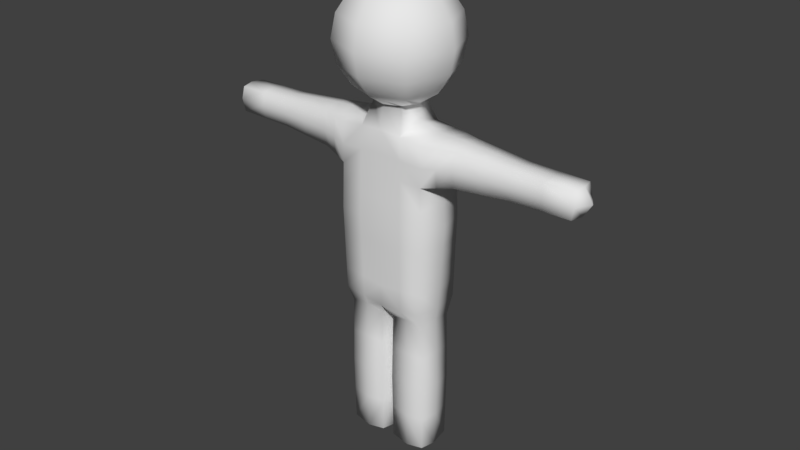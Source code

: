 # Source: man_final_unrigged.blend  (saved by Blender 2.78.0; exported with 4.5.12 LTS)
import bpy
from mathutils import Matrix  # noqa: F401  (used for matrix-valued properties, if any)

bpy.ops.wm.read_factory_settings(use_empty=True)
scene = bpy.context.scene
scene.name = 'Scene'

# ---- collections
col_collection_1 = bpy.data.collections.new('Collection 1'); scene.collection.children.link(col_collection_1)

# ---- world
world_world = bpy.data.worlds.new('World'); scene.world = world_world
world_world.color = (0.05088, 0.05088, 0.05088)
world_world.use_sun_shadow = False
world_world.sun_shadow_jitter_overblur = 0.0
world_world.cycles.sampling_method = 'MANUAL'

# ---- meshes
me_cube_001 = bpy.data.meshes.new('Cube.001')
me_cube_001.from_pydata([(0.4761, -0.2836, -0.9287), (0.4761, -0.2836, 0.9287), (0.4761, 0.2836, -0.9287), (0.4761, 0.2836, 0.9287), (0.4999, 0.2978, 0.0), (0.4999, -0.2978, 0.0), (0.4999, 0.0, -0.9751), (0.4999, 0.0, 0.9751), (0.5714, 0.0, 0.0), (0.4822, 0.2872, 0.6934), (0.4822, -0.2872, 0.6934), (0.4873, 0.2902, 0.4949), (0.4873, -0.2902, 0.4949), (0.5333, 0.0, 0.5196), (0.8036, -0.1903, 0.5517), (0.8036, -0.1903, 0.9324), (0.8036, 0.1903, 0.5517), (0.8036, 0.1903, 0.9324), (2.052, -0.1395, 0.6026), (2.052, -0.1395, 0.8815), (2.052, 0.1395, 0.6026), (2.052, 0.1395, 0.8815), (0.8036, -1.048e-07, 0.5136), (0.8036, -1.048e-07, 0.9704), (2.083, -1.043e-07, 0.5956), (2.083, -1.043e-07, 0.8885), (0.8036, -0.2284, 0.742), (0.8036, 0.2284, 0.742), (2.083, 0.1464, 0.742), (2.083, -0.1464, 0.742), (2.177, -1.043e-07, 0.742), (1.428, 0.1464, 0.5956), (1.428, 0.1464, 0.8885), (1.428, -0.1464, 0.5956), (1.428, -0.1464, 0.8885), (1.428, -1.043e-07, 0.9094), (1.428, -1.043e-07, 0.5747), (1.428, -0.1674, 0.742), (1.428, 0.1674, 0.742), (0.6518, -5.24e-08, 0.9758), (0.6399, 0.237, 0.9335), (0.6429, 0.2578, 0.7208), (0.6454, 0.2403, 0.5263), (0.6684, -5.24e-08, 0.5305), (0.6454, -0.2403, 0.5263), (0.6429, -0.2578, 0.7208), (0.6399, -0.237, 0.9335), (0.2381, 0.2907, 0.9519), (0.2381, -0.2907, -0.9519), (0.25, 0.3191, 0.0), (0.2381, 0.2907, -0.9519), (0.2381, -0.2907, 0.9519), (0.25, -0.3191, 0.0), (0.25, 0.0, 1.045), (0.2411, -0.2979, 0.7108), (0.2411, 0.2979, 0.7108), (0.2436, 0.3039, 0.5073), (0.2436, -0.3039, 0.5073), (0.07332, -0.1977, -2.641), (0.07332, -0.1977, -1.129), (0.07332, 0.1977, -2.641), (0.07332, 0.1977, -1.129), (0.4688, -0.1977, -2.641), (0.4688, -0.1977, -1.129), (0.4688, 0.1977, -2.641), (0.4688, 0.1977, -1.129), (0.06343, 0.0, -2.679), (0.06343, 0.0, -1.092), (0.4787, 0.0, -2.679), (0.4787, 0.0, -1.092), (0.271, 0.2076, -2.679), (0.271, 0.2076, -1.092), (0.271, -0.2076, -2.679), (0.271, -0.2076, -1.092), (0.271, 0.0, -2.793), (0.06343, -0.2076, -1.885), (0.06343, 0.2076, -1.885), (0.4787, 0.2076, -1.885), (0.4787, -0.2076, -1.885), (0.5083, 0.0, -1.885), (0.03378, 0.0, -1.885), (0.271, -0.2373, -1.885), (0.271, 0.2373, -1.885), (-0.4761, -0.2836, -0.9287), (-0.4761, -0.2836, 0.9287), (-0.4761, 0.2836, -0.9287), (-0.4761, 0.2836, 0.9287), (-0.4999, 0.2978, 0.0), (-0.4999, -0.2978, 0.0), (0.0, 0.2978, -0.9751), (0.0, 0.2978, 0.9751), (0.0, -0.2978, -0.9751), (0.0, -0.2978, 0.9751), (0.0, -0.3403, 0.0), (0.0, 0.3403, 0.0), (-0.4999, 0.0, -0.9751), (-0.4999, 0.0, 0.9751), (-0.5714, 0.0, 0.0), (-0.4822, 0.2872, 0.6934), (-0.4822, -0.2872, 0.6934), (0.0, -0.3086, 0.7281), (0.0, 0.3086, 0.7281), (-0.4873, 0.2902, 0.4949), (-0.4873, -0.2902, 0.4949), (0.0, -0.3177, 0.5196), (0.0, 0.3177, 0.5196), (-0.5333, 0.0, 0.5196), (-0.8036, -0.1903, 0.5517), (-0.8036, -0.1903, 0.9324), (-0.8036, 0.1903, 0.5517), (-0.8036, 0.1903, 0.9324), (-2.052, -0.1395, 0.6026), (-2.052, -0.1395, 0.8815), (-2.052, 0.1395, 0.6026), (-2.052, 0.1395, 0.8815), (-0.8036, -1.048e-07, 0.5136), (-0.8036, -1.048e-07, 0.9704), (-2.083, -1.043e-07, 0.5956), (-2.083, -1.043e-07, 0.8885), (-0.8036, -0.2284, 0.742), (-0.8036, 0.2284, 0.742), (-2.083, 0.1464, 0.742), (-2.083, -0.1464, 0.742), (-2.177, -1.043e-07, 0.742), (-1.428, 0.1464, 0.5956), (-1.428, 0.1464, 0.8885), (-1.428, -0.1464, 0.5956), (-1.428, -0.1464, 0.8885), (-1.428, -1.043e-07, 0.9094), (-1.428, -1.043e-07, 0.5747), (-1.428, -0.1674, 0.742), (-1.428, 0.1674, 0.742), (-0.6518, -5.24e-08, 0.9758), (-0.6399, 0.237, 0.9335), (-0.6429, 0.2578, 0.7208), (-0.6454, 0.2403, 0.5263), (-0.6684, -5.24e-08, 0.5305), (-0.6454, -0.2403, 0.5263), (-0.6429, -0.2578, 0.7208), (-0.6399, -0.237, 0.9335), (-0.2381, 0.2907, 0.9519), (-0.2381, -0.2907, -0.9519), (-0.25, 0.3191, 0.0), (-0.2381, 0.2907, -0.9519), (-0.2381, -0.2907, 0.9519), (-0.25, -0.3191, 0.0), (-0.25, 0.0, 1.045), (-0.2411, -0.2979, 0.7108), (-0.2411, 0.2979, 0.7108), (-0.2436, 0.3039, 0.5073), (-0.2436, -0.3039, 0.5073), (-0.07332, -0.1977, -2.641), (-0.07332, -0.1977, -1.129), (-0.07332, 0.1977, -2.641), (-0.07332, 0.1977, -1.129), (-0.4688, -0.1977, -2.641), (-0.4688, -0.1977, -1.129), (-0.4688, 0.1977, -2.641), (-0.4688, 0.1977, -1.129), (-0.06343, 0.0, -2.679), (-0.06343, 0.0, -1.092), (-0.4787, 0.0, -2.679), (-0.4787, 0.0, -1.092), (-0.271, 0.2076, -2.679), (-0.271, 0.2076, -1.092), (-0.271, -0.2076, -2.679), (-0.271, -0.2076, -1.092), (-0.271, 0.0, -2.793), (-0.06343, -0.2076, -1.885), (-0.06343, 0.2076, -1.885), (-0.4787, 0.2076, -1.885), (-0.4787, -0.2076, -1.885), (-0.5083, 0.0, -1.885), (-0.03378, 0.0, -1.885), (-0.271, -0.2373, -1.885), (-0.271, 0.2373, -1.885), (0.0, 0.0, -1.02), (0.0, 0.2484, 2.413), (-6.93e-08, 2.87e-08, 2.462), (0.1756, 0.1756, 2.413), (0.3245, 0.3245, 2.272), (0.424, 0.424, 2.061), (0.4589, 0.4589, 1.813), (0.424, 0.424, 1.565), (0.3245, 0.3245, 1.354), (0.1756, 0.1756, 1.213), (0.2484, 9.641e-08, 2.413), (0.4589, 1.061e-07, 2.272), (0.5996, 1.061e-07, 2.061), (0.6491, 8.673e-08, 1.813), (0.5996, 1.061e-07, 1.565), (0.4589, 1.061e-07, 1.354), (0.2484, 9.641e-08, 1.213), (0.1756, -0.1756, 2.413), (0.3245, -0.3245, 2.272), (0.424, -0.424, 2.061), (0.4589, -0.4589, 1.813), (0.424, -0.424, 1.565), (0.3245, -0.3245, 1.354), (0.1756, -0.1756, 1.213), (8.074e-09, -0.2484, 2.413), (8.074e-09, -0.4589, 2.272), (2.742e-08, -0.5996, 2.061), (8.074e-09, -0.6491, 1.813), (2.742e-08, -0.5996, 1.565), (8.074e-09, -0.4589, 1.354), (8.074e-09, -0.2484, 1.213), (-0.1756, -0.1756, 2.413), (-0.3245, -0.3245, 2.272), (-0.424, -0.424, 2.061), (-0.4589, -0.4589, 1.813), (-0.424, -0.424, 1.565), (-0.3245, -0.3245, 1.354), (-0.1756, -0.1756, 1.213), (-0.2484, 1.061e-07, 2.413), (-0.4589, 1.061e-07, 2.272), (-0.5996, 6.739e-08, 2.061), (-0.6491, 1.061e-07, 1.813), (-0.5996, 6.739e-08, 1.565), (-0.4589, 1.061e-07, 1.354), (-0.2484, 1.061e-07, 1.213), (-0.1756, 0.1756, 2.413), (-0.3245, 0.3245, 2.272), (-0.424, 0.424, 2.061), (-0.4589, 0.4589, 1.813), (-0.424, 0.424, 1.565), (-0.3245, 0.3245, 1.354), (-0.1756, 0.1756, 1.213), (-1.127e-08, 0.4589, 2.272), (-3.061e-08, 0.5996, 2.061), (8.074e-09, 0.6491, 1.813), (-3.061e-08, 0.5996, 1.565), (-1.127e-08, 0.4589, 1.354), (-1.598e-09, 0.2484, 1.213), (0.4936, 0.294, 0.2474), (0.4936, -0.294, 0.2474), (0.0, -0.329, 0.2598), (0.0, 0.329, 0.2598), (0.5523, 0.0, 0.2598), (0.2468, -0.3115, 0.2536), (0.2468, 0.3115, 0.2536), (-0.4936, 0.294, 0.2474), (-0.4936, -0.294, 0.2474), (-0.5523, 0.0, 0.2598), (-0.2468, -0.3115, 0.2536), (-0.2468, 0.3115, 0.2536), (0.488, 0.2907, -0.4643), (0.488, -0.2907, -0.4643), (0.0, 0.3191, -0.4875), (0.0, -0.3191, -0.4875), (0.5356, 0.0, -0.4875), (0.244, -0.3049, -0.4759), (0.244, 0.3049, -0.4759), (-0.488, 0.2907, -0.4643), (-0.488, -0.2907, -0.4643), (-0.5356, 0.0, -0.4875), (-0.244, -0.3049, -0.4759), (-0.244, 0.3049, -0.4759), (0.494, 0.2942, -0.2322), (0.494, -0.2942, -0.2322), (0.0, 0.3297, -0.2438), (0.0, -0.3297, -0.2438), (0.5535, 0.0, -0.2438), (0.247, -0.312, -0.238), (0.247, 0.312, -0.238), (-0.494, 0.2942, -0.2322), (-0.494, -0.2942, -0.2322), (-0.5535, 0.0, -0.2438), (-0.247, -0.312, -0.238), (-0.247, 0.312, -0.238), (0.4821, 0.2871, -0.6965), (0.4821, -0.2871, -0.6965), (0.0, 0.3084, -0.7313), (0.0, -0.3084, -0.7313), (0.5178, 0.0, -0.7313), (0.241, -0.2978, -0.7139), (0.241, 0.2978, -0.7139), (-0.4821, 0.2871, -0.6965), (-0.4821, -0.2871, -0.6965), (-0.5178, 0.0, -0.7313), (-0.241, -0.2978, -0.7139), (-0.241, 0.2978, -0.7139), (1.116, 0.1684, 0.5736), (1.116, -0.1684, 0.9104), (1.116, -1.046e-07, 0.5441), (1.116, -0.1979, 0.742), (1.116, 0.1684, 0.9104), (1.116, -0.1684, 0.5736), (1.116, -1.046e-07, 0.9399), (1.116, 0.1979, 0.742), (1.74, 0.143, 0.885), (1.74, -0.143, 0.5991), (1.755, -1.043e-07, 0.8989), (1.755, 0.1569, 0.742), (1.74, 0.143, 0.5991), (1.74, -0.143, 0.885), (1.755, -1.043e-07, 0.5851), (1.755, -0.1569, 0.742), (-1.116, 0.1684, 0.5736), (-1.116, -0.1684, 0.9104), (-1.116, -1.046e-07, 0.5441), (-1.116, -0.1979, 0.742), (-1.116, 0.1684, 0.9104), (-1.116, -0.1684, 0.5736), (-1.116, -1.046e-07, 0.9399), (-1.116, 0.1979, 0.742), (-1.74, 0.143, 0.885), (-1.74, -0.143, 0.5991), (-1.755, -1.043e-07, 0.8989), (-1.755, 0.1569, 0.742), (-1.74, 0.143, 0.5991), (-1.74, -0.143, 0.885), (-1.755, -1.043e-07, 0.5851), (-1.755, -0.1569, 0.742), (-0.06838, -0.2027, -1.507), (-0.06838, 0.2027, -1.507), (-0.4737, 0.2027, -1.507), (-0.4737, -0.2027, -1.507), (-0.4935, 0.0, -1.488), (-0.0486, 0.0, -1.488), (-0.271, -0.2224, -1.488), (-0.271, 0.2224, -1.488), (0.06838, -0.2027, -1.507), (0.06838, 0.2027, -1.507), (0.4737, 0.2027, -1.507), (0.4737, -0.2027, -1.507), (0.4935, 0.0, -1.488), (0.0486, 0.0, -1.488), (0.271, -0.2224, -1.488), (0.271, 0.2224, -1.488), (0.06838, 0.2027, -2.263), (0.4737, 0.2027, -2.263), (0.4737, -0.2027, -2.263), (0.4935, 0.0, -2.282), (0.0486, 0.0, -2.282), (0.271, -0.2224, -2.282), (0.271, 0.2224, -2.282), (0.06838, -0.2027, -2.263), (-0.06838, 0.2027, -2.263), (-0.4737, 0.2027, -2.263), (-0.4737, -0.2027, -2.263), (-0.4935, 0.0, -2.282), (-0.0486, 0.0, -2.282), (-0.271, -0.2224, -2.282), (-0.271, 0.2224, -2.282), (-0.06838, -0.2027, -2.263)], [], [(55, 47, 3, 9), (262, 8, 5, 259), (264, 49, 4, 258), (263, 52, 93, 261), (54, 51, 92, 100), (258, 4, 8, 262), (57, 54, 100, 104), (56, 55, 9, 11), (240, 56, 11, 234), (238, 13, 12, 235), (239, 57, 104, 236), (234, 11, 13, 238), (293, 290, 21, 28), (30, 25, 19, 29), (285, 283, 15, 26), (296, 24, 18, 291), (288, 23, 15, 283), (286, 17, 23, 288), (294, 20, 24, 296), (28, 21, 25, 30), (20, 28, 30, 24), (287, 285, 26, 14), (24, 30, 29, 18), (294, 293, 28, 20), (282, 289, 38, 31), (291, 297, 37, 33), (282, 31, 36, 284), (290, 32, 35, 292), (292, 35, 34, 295), (284, 36, 33, 287), (297, 295, 34, 37), (289, 286, 32, 38), (39, 23, 17, 40), (40, 17, 27, 41), (41, 27, 16, 42), (42, 16, 22, 43), (43, 22, 14, 44), (44, 14, 26, 45), (45, 26, 15, 46), (46, 15, 23, 39), (1, 46, 39, 7), (10, 45, 46, 1), (12, 44, 45, 10), (13, 43, 44, 12), (11, 42, 43, 13), (9, 41, 42, 11), (3, 40, 41, 9), (7, 39, 40, 3), (235, 12, 57, 239), (237, 105, 56, 240), (105, 101, 55, 56), (12, 10, 54, 57), (3, 47, 53, 7), (10, 1, 51, 54), (7, 53, 51, 1), (259, 5, 52, 263), (260, 94, 49, 264), (101, 90, 47, 55), (327, 67, 61, 323), (329, 71, 65, 324), (326, 69, 63, 325), (328, 73, 59, 322), (74, 68, 62, 72), (70, 64, 68, 74), (324, 65, 69, 326), (322, 59, 67, 327), (60, 70, 74, 66), (66, 74, 72, 58), (325, 63, 73, 328), (323, 61, 71, 329), (330, 76, 82, 336), (332, 78, 81, 335), (337, 75, 80, 334), (331, 77, 79, 333), (335, 81, 75, 337), (333, 79, 78, 332), (336, 82, 77, 331), (334, 80, 76, 330), (2, 65, 71, 50), (50, 71, 61, 89), (89, 61, 67, 176), (176, 67, 59, 91), (91, 59, 73, 48), (48, 73, 63, 0), (0, 63, 69, 6), (6, 69, 65, 2), (148, 98, 86, 140), (267, 266, 88, 97), (269, 265, 87, 142), (268, 261, 93, 145), (147, 100, 92, 144), (265, 267, 97, 87), (150, 104, 100, 147), (149, 102, 98, 148), (245, 241, 102, 149), (243, 242, 103, 106), (244, 236, 104, 150), (241, 243, 106, 102), (309, 121, 114, 306), (123, 122, 112, 118), (301, 119, 108, 299), (312, 307, 111, 117), (304, 299, 108, 116), (302, 304, 116, 110), (310, 312, 117, 113), (121, 123, 118, 114), (113, 117, 123, 121), (303, 107, 119, 301), (117, 111, 122, 123), (310, 113, 121, 309), (298, 124, 131, 305), (307, 126, 130, 313), (298, 300, 129, 124), (306, 308, 128, 125), (308, 311, 127, 128), (300, 303, 126, 129), (313, 130, 127, 311), (305, 131, 125, 302), (132, 133, 110, 116), (133, 134, 120, 110), (134, 135, 109, 120), (135, 136, 115, 109), (136, 137, 107, 115), (137, 138, 119, 107), (138, 139, 108, 119), (139, 132, 116, 108), (84, 96, 132, 139), (99, 84, 139, 138), (103, 99, 138, 137), (106, 103, 137, 136), (102, 106, 136, 135), (98, 102, 135, 134), (86, 98, 134, 133), (96, 86, 133, 132), (242, 244, 150, 103), (237, 245, 149, 105), (105, 149, 148, 101), (103, 150, 147, 99), (86, 96, 146, 140), (99, 147, 144, 84), (96, 84, 144, 146), (266, 268, 145, 88), (260, 269, 142, 94), (101, 148, 140, 90), (319, 315, 154, 160), (321, 316, 158, 164), (318, 317, 156, 162), (320, 314, 152, 166), (167, 165, 155, 161), (163, 167, 161, 157), (316, 318, 162, 158), (314, 319, 160, 152), (153, 159, 167, 163), (159, 151, 165, 167), (317, 320, 166, 156), (315, 321, 164, 154), (338, 344, 175, 169), (340, 343, 174, 171), (345, 342, 173, 168), (339, 341, 172, 170), (343, 345, 168, 174), (341, 340, 171, 172), (344, 339, 170, 175), (342, 338, 169, 173), (85, 143, 164, 158), (143, 89, 154, 164), (89, 176, 160, 154), (176, 91, 152, 160), (91, 141, 166, 152), (141, 83, 156, 166), (83, 95, 162, 156), (95, 85, 158, 162), (228, 177, 179, 180), (233, 232, 184, 185), (231, 230, 182, 183), (229, 228, 180, 181), (177, 178, 179), (90, 233, 185, 47), (232, 231, 183, 184), (230, 229, 181, 182), (183, 182, 189, 190), (181, 180, 187, 188), (179, 178, 186), (140, 227, 233, 90), (184, 183, 190, 191), (182, 181, 188, 189), (180, 179, 186, 187), (185, 184, 191, 192), (146, 220, 227, 140), (191, 190, 197, 198), (189, 188, 195, 196), (187, 186, 193, 194), (192, 191, 198, 199), (190, 189, 196, 197), (188, 187, 194, 195), (186, 178, 193), (196, 195, 202, 203), (194, 193, 200, 201), (199, 198, 205, 206), (197, 196, 203, 204), (195, 194, 201, 202), (193, 178, 200), (144, 213, 220, 146), (198, 197, 204, 205), (206, 205, 212, 213), (204, 203, 210, 211), (202, 201, 208, 209), (200, 178, 207), (53, 192, 199, 51), (205, 204, 211, 212), (203, 202, 209, 210), (201, 200, 207, 208), (209, 208, 215, 216), (207, 178, 214), (51, 199, 206, 92), (212, 211, 218, 219), (210, 209, 216, 217), (208, 207, 214, 215), (213, 212, 219, 220), (211, 210, 217, 218), (92, 206, 213, 144), (219, 218, 225, 226), (217, 216, 223, 224), (215, 214, 221, 222), (220, 219, 226, 227), (218, 217, 224, 225), (216, 215, 222, 223), (214, 178, 221), (222, 221, 177, 228), (227, 226, 232, 233), (225, 224, 230, 231), (223, 222, 228, 229), (221, 178, 177), (47, 185, 192, 53), (226, 225, 231, 232), (224, 223, 229, 230), (94, 142, 245, 237), (88, 145, 244, 242), (87, 97, 243, 241), (145, 93, 236, 244), (97, 88, 242, 243), (142, 87, 241, 245), (94, 237, 240, 49), (5, 235, 239, 52), (4, 234, 238, 8), (52, 239, 236, 93), (8, 238, 235, 5), (49, 240, 234, 4), (272, 281, 257, 248), (278, 280, 256, 254), (277, 279, 255, 253), (280, 273, 249, 256), (281, 277, 253, 257), (279, 278, 254, 255), (272, 248, 252, 276), (271, 247, 251, 275), (270, 246, 250, 274), (275, 251, 249, 273), (276, 252, 246, 270), (274, 250, 247, 271), (248, 257, 269, 260), (254, 256, 268, 266), (253, 255, 267, 265), (256, 249, 261, 268), (257, 253, 265, 269), (255, 254, 266, 267), (248, 260, 264, 252), (247, 259, 263, 251), (246, 258, 262, 250), (251, 263, 261, 249), (252, 264, 258, 246), (250, 262, 259, 247), (6, 274, 271, 0), (50, 276, 270, 2), (48, 275, 273, 91), (2, 270, 274, 6), (0, 271, 275, 48), (89, 272, 276, 50), (95, 83, 278, 279), (143, 85, 277, 281), (141, 91, 273, 280), (85, 95, 279, 277), (83, 141, 280, 278), (89, 143, 281, 272), (27, 17, 286, 289), (22, 284, 287, 14), (16, 282, 284, 22), (16, 27, 289, 282), (33, 37, 285, 287), (32, 286, 288, 35), (35, 288, 283, 34), (37, 34, 283, 285), (29, 19, 295, 297), (25, 292, 295, 19), (21, 290, 292, 25), (18, 29, 297, 291), (31, 38, 293, 294), (31, 294, 296, 36), (36, 296, 291, 33), (38, 32, 290, 293), (120, 305, 302, 110), (115, 107, 303, 300), (109, 115, 300, 298), (109, 298, 305, 120), (126, 303, 301, 130), (125, 128, 304, 302), (128, 127, 299, 304), (130, 301, 299, 127), (122, 313, 311, 112), (118, 112, 311, 308), (114, 118, 308, 306), (111, 307, 313, 122), (124, 310, 309, 131), (124, 129, 312, 310), (129, 126, 307, 312), (131, 309, 306, 125), (169, 175, 321, 315), (171, 174, 320, 317), (168, 173, 319, 314), (170, 172, 318, 316), (174, 168, 314, 320), (172, 171, 317, 318), (175, 170, 316, 321), (173, 169, 315, 319), (76, 323, 329, 82), (78, 325, 328, 81), (75, 322, 327, 80), (77, 324, 326, 79), (81, 328, 322, 75), (79, 326, 325, 78), (82, 329, 324, 77), (80, 327, 323, 76), (66, 334, 330, 60), (70, 336, 331, 64), (68, 333, 332, 62), (72, 335, 337, 58), (64, 331, 333, 68), (58, 337, 334, 66), (62, 332, 335, 72), (60, 330, 336, 70), (159, 153, 338, 342), (163, 157, 339, 344), (161, 155, 340, 341), (165, 151, 345, 343), (157, 161, 341, 339), (151, 159, 342, 345), (155, 165, 343, 340), (153, 163, 344, 338)])
me_cube_001.polygons.foreach_set('use_smooth', [True] * 348)
me_cube_001.use_remesh_preserve_volume = False
me_cube_001.use_remesh_preserve_attributes = False
me_cube_001.use_mirror_vertex_groups = False
me_cube_001.update()

# ---- objects
ob_cube = bpy.data.objects.new('Cube', me_cube_001)

# ---- transforms, parenting, visibility, modifiers, constraints
ob_cube.location = (0.0, 0.0, 0.0)
ob_cube.scale = (1.541, 1.541, 1.541)
ob_cube.lineart.crease_threshold = 0.0
_vg = ob_cube.vertex_groups.new(name='Chest')
for _i, _w in zip([1, 3, 4, 5, 8, 9, 10, 11, 12, 13, 41, 42, 44, 45, 47, 49, 51, 52, 54, 55, 56, 57, 84, 86, 87, 88, 90, 92, 93, 94, 97, 98, 99, 100, 101, 102, 103, 104, 105, 106, 134, 135, 137, 138, 140, 142, 144, 145, 147, 148, 149, 150, 206, 233, 234, 235, 236, 237, 238, 239, 240, 241, 242, 243, 244, 245, 246, 247, 248, 249, 250, 251, 252, 253, 254, 255, 256, 257, 258, 259, 260, 261, 262, 263, 264, 265, 266, 267, 268, 269, 270, 271, 272, 273, 274, 275, 276, 277, 278, 279, 280, 281], [0.01828, 0.0165, 0.4534, 0.4524, 0.4452, 0.08418, 0.08812, 0.1823, 0.1969, 0.08076, 0.0005405, 0.04126, 0.04506, 0.000421, 0.08375, 0.4819, 0.08658, 0.4827, 0.2561, 0.2506, 0.587, 0.5859, 0.01756, 0.01719, 0.4534, 0.4524, 0.2853, 0.2887, 0.4949, 0.494, 0.4452, 0.08428, 0.08802, 0.6156, 0.6218, 0.1824, 0.1969, 0.7637, 0.7595, 0.08076, 0.0006212, 0.04129, 0.04503, 0.0003449, 0.0855, 0.4819, 0.08494, 0.4827, 0.2558, 0.2509, 0.5871, 0.5859, 0.0285, 0.02758, 0.3178, 0.3246, 0.6293, 0.6268, 0.263, 0.5343, 0.5345, 0.3179, 0.3246, 0.263, 0.5343, 0.5345, 0.2267, 0.2262, 0.247, 0.2474, 0.2226, 0.2414, 0.241, 0.2267, 0.2262, 0.2226, 0.2414, 0.241, 0.34, 0.3393, 0.3705, 0.3711, 0.3339, 0.362, 0.3614, 0.34, 0.3393, 0.3339, 0.362, 0.3614, 0.1133, 0.1131, 0.1235, 0.1237, 0.1113, 0.1207, 0.1205, 0.1133, 0.1131, 0.1113, 0.1207, 0.1205]): _vg.add([_i], _w, 'REPLACE')
_vg = ob_cube.vertex_groups.new(name='Neck')
_vg = ob_cube.vertex_groups.new(name='Head')
for _i, _w in zip([47, 51, 53, 90, 92, 140, 144, 146, 177, 178, 179, 180, 181, 182, 183, 184, 185, 186, 187, 188, 189, 190, 191, 192, 193, 194, 195, 196, 197, 198, 199, 200, 201, 202, 203, 204, 205, 206, 207, 208, 209, 210, 211, 212, 213, 214, 215, 216, 217, 218, 219, 220, 221, 222, 223, 224, 225, 226, 227, 228, 229, 230, 231, 232, 233], [0.08715, 0.09149, 0.1359, 0.09445, 0.09143, 0.09182, 0.08713, 0.1366, 0.9991, 0.9997, 0.999, 0.9972, 0.994, 0.9876, 0.974, 0.9411, 0.8361, 0.999, 0.9971, 0.9936, 0.9867, 0.9714, 0.9327, 0.7972, 0.999, 0.9972, 0.9939, 0.9874, 0.9734, 0.9392, 0.8281, 0.9991, 0.9972, 0.9941, 0.9878, 0.9745, 0.9421, 0.8369, 0.999, 0.9972, 0.994, 0.9876, 0.974, 0.941, 0.836, 0.999, 0.9971, 0.9936, 0.9867, 0.9714, 0.9328, 0.7973, 0.999, 0.9972, 0.9939, 0.9874, 0.9734, 0.9392, 0.8282, 0.9972, 0.9941, 0.9879, 0.9746, 0.9422, 0.8373]): _vg.add([_i], _w, 'REPLACE')
_vg = ob_cube.vertex_groups.new(name='Shoulder.L')
for _i, _w in zip([1, 3, 4, 5, 7, 8, 9, 10, 11, 12, 13, 14, 15, 16, 17, 22, 23, 26, 27, 39, 40, 41, 42, 43, 44, 45, 46, 47, 51, 53, 54, 55, 56, 57, 90, 92, 100, 101, 104, 105, 140, 144, 147, 148, 149, 150, 184, 185, 191, 192, 198, 199, 206, 233, 234, 235, 236, 237, 238, 239, 240, 244, 245, 246, 247, 250, 258, 259, 262, 270, 271, 274, 282, 283, 284, 285, 286, 287, 288, 289], [0.8373, 0.8456, 0.0513, 0.05101, 0.9161, 0.05728, 0.7756, 0.7694, 0.6189, 0.5911, 0.6906, 0.1102, 0.1637, 0.1091, 0.1633, 0.08731, 0.1568, 0.1254, 0.123, 0.7306, 0.711, 0.6722, 0.4856, 0.4667, 0.4863, 0.6655, 0.7052, 0.7558, 0.7447, 0.8382, 0.6297, 0.6377, 0.2761, 0.274, 0.3061, 0.3082, 0.1672, 0.1642, 0.08081, 0.08346, 0.05361, 0.05387, 0.03291, 0.03492, 0.006181, 0.003736, 0.03313, 0.1208, 0.05833, 0.1878, 0.04051, 0.136, 0.0611, 0.0613, 0.3351, 0.321, 0.04041, 0.04173, 0.374, 0.137, 0.138, 0.001868, 0.00309, 0.02565, 0.02551, 0.02864, 0.03848, 0.03826, 0.04296, 0.01283, 0.01275, 0.01432, 0.05455, 0.08186, 0.04365, 0.06268, 0.08167, 0.05509, 0.07841, 0.06148]): _vg.add([_i], _w, 'REPLACE')
_vg = ob_cube.vertex_groups.new(name='UpperArm.L')
for _i, _w in zip([1, 3, 7, 9, 10, 11, 12, 13, 14, 15, 16, 17, 18, 19, 20, 21, 22, 23, 26, 27, 31, 32, 33, 34, 35, 36, 37, 38, 39, 40, 41, 42, 43, 44, 45, 46, 54, 55, 56, 57, 234, 235, 238, 239, 240, 282, 283, 284, 285, 286, 287, 288, 289, 290, 291, 292, 293, 294, 295, 296, 297], [0.08778, 0.08445, 0.0579, 0.1065, 0.1071, 0.121, 0.1309, 0.176, 0.878, 0.8293, 0.8791, 0.8301, 0.03496, 0.05204, 0.054, 0.03132, 0.9066, 0.8389, 0.8669, 0.8693, 0.9775, 0.9745, 0.9782, 0.9736, 0.9774, 0.9826, 0.9799, 0.9799, 0.259, 0.2643, 0.2907, 0.4487, 0.5104, 0.4452, 0.2974, 0.2682, 0.007809, 0.006207, 0.01886, 0.02487, 0.06051, 0.06543, 0.08799, 0.01244, 0.009429, 0.9283, 0.9014, 0.9446, 0.9234, 0.9023, 0.9281, 0.9081, 0.9246, 0.5029, 0.5066, 0.4887, 0.49, 0.5157, 0.5128, 0.4913, 0.49]): _vg.add([_i], _w, 'REPLACE')
_vg = ob_cube.vertex_groups.new(name='LowerArm.L')
for _i, _w in zip([18, 19, 20, 21, 24, 25, 28, 29, 30, 290, 291, 292, 293, 294, 295, 296, 297], [0.9574, 0.9477, 0.9458, 0.9592, 0.98, 0.9819, 0.9809, 0.981, 0.9936, 0.4796, 0.4787, 0.4909, 0.4904, 0.4729, 0.4739, 0.49, 0.4905]): _vg.add([_i], _w, 'REPLACE')
_vg = ob_cube.vertex_groups.new(name='Shoulder.R')
for _i, _w in zip([47, 51, 54, 55, 56, 57, 84, 86, 87, 88, 90, 92, 96, 97, 98, 99, 100, 101, 102, 103, 104, 105, 106, 107, 108, 109, 110, 115, 116, 119, 120, 132, 133, 134, 135, 136, 137, 138, 139, 140, 144, 146, 147, 148, 149, 150, 206, 212, 213, 219, 220, 226, 227, 233, 236, 237, 239, 240, 241, 242, 243, 244, 245, 253, 254, 255, 265, 266, 267, 277, 278, 279, 298, 299, 300, 301, 302, 303, 304, 305], [0.05212, 0.05526, 0.03354, 0.03434, 0.00602, 0.003905, 0.8389, 0.8441, 0.05129, 0.05102, 0.3084, 0.306, 0.916, 0.05728, 0.7751, 0.7699, 0.1671, 0.1641, 0.6188, 0.5912, 0.08088, 0.08336, 0.6906, 0.1102, 0.1638, 0.1091, 0.1633, 0.08731, 0.1568, 0.1254, 0.1229, 0.7305, 0.7106, 0.672, 0.4856, 0.4667, 0.4864, 0.6657, 0.7057, 0.7481, 0.7519, 0.8373, 0.6312, 0.6362, 0.2757, 0.2743, 0.06123, 0.03293, 0.1204, 0.0583, 0.1877, 0.04059, 0.1361, 0.06111, 0.04044, 0.04168, 0.001952, 0.00301, 0.335, 0.3211, 0.374, 0.1372, 0.1379, 0.02565, 0.02551, 0.02864, 0.03847, 0.03827, 0.04296, 0.01282, 0.01276, 0.01432, 0.05454, 0.0819, 0.04365, 0.0627, 0.08164, 0.05509, 0.0784, 0.06146]): _vg.add([_i], _w, 'REPLACE')
_vg = ob_cube.vertex_groups.new(name='UpperArm.R')
for _i, _w in zip([84, 86, 96, 98, 99, 102, 103, 106, 107, 108, 109, 110, 111, 112, 113, 114, 115, 116, 119, 120, 124, 125, 126, 127, 128, 129, 130, 131, 132, 133, 134, 135, 136, 137, 138, 139, 147, 148, 149, 150, 241, 242, 243, 244, 245, 298, 299, 300, 301, 302, 303, 304, 305, 306, 307, 308, 309, 310, 311, 312, 313], [0.08782, 0.08442, 0.05791, 0.1065, 0.1071, 0.121, 0.1309, 0.176, 0.878, 0.8293, 0.8791, 0.8301, 0.03653, 0.05198, 0.05392, 0.03298, 0.9066, 0.8389, 0.8669, 0.8693, 0.9775, 0.9745, 0.9782, 0.9736, 0.9774, 0.9827, 0.9799, 0.9799, 0.259, 0.2643, 0.2906, 0.4487, 0.5104, 0.4452, 0.2974, 0.2682, 0.007886, 0.006151, 0.01885, 0.02489, 0.06051, 0.06543, 0.08799, 0.01244, 0.009423, 0.9283, 0.9014, 0.9446, 0.9234, 0.9023, 0.9281, 0.9081, 0.9246, 0.5037, 0.5074, 0.4887, 0.49, 0.5157, 0.5128, 0.4913, 0.49]): _vg.add([_i], _w, 'REPLACE')
_vg = ob_cube.vertex_groups.new(name='LowerArm.R')
for _i, _w in zip([111, 112, 113, 114, 117, 118, 121, 122, 123, 306, 307, 308, 309, 310, 311, 312, 313], [0.9566, 0.9478, 0.9459, 0.9584, 0.9787, 0.9804, 0.9795, 0.9796, 0.9911, 0.4792, 0.4783, 0.4902, 0.4897, 0.473, 0.4739, 0.4893, 0.4898]): _vg.add([_i], _w, 'REPLACE')
_vg = ob_cube.vertex_groups.new(name='Torso')
for _i, _w in zip([4, 5, 8, 11, 12, 13, 49, 52, 56, 57, 87, 88, 93, 94, 97, 102, 103, 104, 105, 106, 142, 145, 149, 150, 234, 235, 236, 237, 238, 239, 240, 241, 242, 243, 244, 245, 246, 247, 248, 249, 250, 251, 252, 253, 254, 255, 256, 257, 258, 259, 260, 261, 262, 263, 264, 265, 266, 267, 268, 269, 270, 271, 272, 273, 274, 275, 276, 277, 278, 279, 280, 281], [0.4377, 0.4379, 0.4365, 0.06165, 0.06425, 0.03992, 0.4562, 0.4563, 0.06235, 0.06287, 0.4377, 0.4379, 0.4693, 0.4693, 0.4365, 0.06165, 0.06425, 0.04903, 0.04952, 0.03992, 0.4562, 0.4563, 0.06235, 0.06287, 0.2497, 0.2511, 0.2592, 0.2594, 0.2382, 0.2596, 0.2593, 0.2497, 0.2511, 0.2382, 0.2596, 0.2593, 0.2188, 0.2189, 0.2347, 0.2347, 0.2183, 0.2281, 0.2281, 0.2188, 0.2189, 0.2183, 0.2281, 0.2281, 0.3283, 0.3284, 0.352, 0.352, 0.3274, 0.3422, 0.3422, 0.3283, 0.3284, 0.3274, 0.3422, 0.3422, 0.1094, 0.1095, 0.1173, 0.1173, 0.1091, 0.1141, 0.1141, 0.1094, 0.1095, 0.1091, 0.1141, 0.1141]): _vg.add([_i], _w, 'REPLACE')
_vg = ob_cube.vertex_groups.new(name='Waist.L')
for _i, _w in zip([0, 2, 6, 48, 50, 59, 61, 63, 65, 67, 69, 71, 73, 89, 91, 141, 143, 152, 154, 160, 176, 246, 247, 248, 249, 250, 251, 252, 256, 257, 258, 259, 260, 261, 262, 263, 264, 268, 269, 270, 271, 272, 273, 274, 275, 276, 280, 281, 314, 315, 319, 322, 323, 324, 325, 326, 327, 328, 329], [0.477, 0.4753, 0.4488, 0.6576, 0.6616, 0.1935, 0.2039, 0.0862, 0.08894, 0.6683, 0.1032, 0.1166, 0.124, 0.4134, 0.4079, 0.08538, 0.08602, 0.06667, 0.06003, 0.08449, 0.4229, 0.2376, 0.2385, 0.2067, 0.2039, 0.2244, 0.3288, 0.3308, 0.04269, 0.04301, 0.1188, 0.1192, 0.1034, 0.102, 0.1122, 0.1644, 0.1654, 0.02135, 0.02151, 0.3564, 0.3577, 0.3101, 0.3059, 0.3366, 0.4932, 0.4962, 0.06404, 0.06452, 0.03334, 0.03002, 0.04225, 0.09676, 0.102, 0.04447, 0.0431, 0.05159, 0.3342, 0.06201, 0.0583]): _vg.add([_i], _w, 'REPLACE')
_vg = ob_cube.vertex_groups.new(name='UpperLeg.L')
for _i, _w in zip([0, 2, 6, 48, 50, 58, 59, 60, 61, 63, 65, 67, 69, 71, 73, 75, 76, 77, 78, 79, 80, 81, 82, 89, 91, 176, 246, 247, 248, 249, 250, 251, 252, 258, 259, 260, 261, 262, 263, 264, 270, 271, 272, 273, 274, 275, 276, 322, 323, 324, 325, 326, 327, 328, 329, 330, 331, 332, 333, 334, 335, 336, 337], [0.4615, 0.4636, 0.5314, 0.2051, 0.2012, 0.01434, 0.697, 0.003001, 0.6998, 0.855, 0.8522, 0.2241, 0.8673, 0.8364, 0.8313, 0.4754, 0.4724, 0.04123, 0.04172, 0.001242, 0.7561, 0.1099, 0.1103, 0.07598, 0.0799, 0.07415, 0.2318, 0.2308, 0.03799, 0.03995, 0.2657, 0.1025, 0.1006, 0.1159, 0.1154, 0.019, 0.01998, 0.1328, 0.05127, 0.05029, 0.3477, 0.3461, 0.05699, 0.05993, 0.3985, 0.1538, 0.1509, 0.5862, 0.5861, 0.4467, 0.4483, 0.4342, 0.4901, 0.4706, 0.4734, 0.2377, 0.02062, 0.02086, 0.0006211, 0.3781, 0.05495, 0.05514, 0.2449]): _vg.add([_i], _w, 'REPLACE')
_vg = ob_cube.vertex_groups.new(name='LowerLeg.L')
for _i, _w in zip([58, 59, 60, 62, 63, 64, 65, 66, 68, 70, 72, 74, 75, 76, 77, 78, 79, 80, 81, 82, 322, 323, 324, 325, 326, 327, 328, 329, 330, 331, 332, 333, 334, 335, 336, 337], [0.9675, 0.003761, 0.9731, 0.9958, 0.04573, 0.9961, 0.04467, 0.9805, 0.9985, 0.9928, 0.9949, 0.9973, 0.5208, 0.5208, 0.9514, 0.9514, 0.9722, 0.2329, 0.8861, 0.8861, 0.2623, 0.2604, 0.498, 0.4986, 0.4861, 0.1165, 0.4431, 0.4431, 0.7469, 0.9737, 0.9736, 0.9853, 0.6067, 0.9405, 0.9395, 0.7441]): _vg.add([_i], _w, 'REPLACE')
_vg = ob_cube.vertex_groups.new(name='Waist.R')
for _i, _w in zip([48, 50, 59, 61, 67, 83, 85, 89, 91, 95, 141, 143, 152, 154, 156, 158, 160, 162, 164, 166, 176, 248, 249, 251, 252, 253, 254, 255, 256, 257, 260, 261, 263, 264, 265, 266, 267, 268, 269, 272, 273, 275, 276, 277, 278, 279, 280, 281, 314, 315, 316, 317, 318, 319, 320, 321, 322, 323, 327], [0.08538, 0.08602, 0.06667, 0.06003, 0.08449, 0.477, 0.4753, 0.4134, 0.4079, 0.4488, 0.6576, 0.6616, 0.1935, 0.2039, 0.0862, 0.08894, 0.6683, 0.1032, 0.1166, 0.124, 0.4229, 0.2067, 0.2039, 0.04269, 0.04301, 0.2376, 0.2385, 0.2244, 0.3288, 0.3308, 0.1034, 0.102, 0.02135, 0.02151, 0.1188, 0.1192, 0.1122, 0.1644, 0.1654, 0.3101, 0.3059, 0.06404, 0.06452, 0.3564, 0.3577, 0.3366, 0.4932, 0.4962, 0.09676, 0.102, 0.04447, 0.0431, 0.05159, 0.3342, 0.06201, 0.0583, 0.03334, 0.03002, 0.04225]): _vg.add([_i], _w, 'REPLACE')
_vg = ob_cube.vertex_groups.new(name='UpperLeg.R')
for _i, _w in zip([83, 85, 89, 91, 95, 141, 143, 151, 152, 153, 154, 156, 158, 160, 162, 164, 166, 168, 169, 170, 171, 172, 173, 174, 175, 176, 248, 249, 253, 254, 255, 256, 257, 260, 261, 265, 266, 267, 268, 269, 272, 273, 277, 278, 279, 280, 281, 314, 315, 316, 317, 318, 319, 320, 321, 338, 339, 340, 341, 342, 343, 344, 345], [0.4615, 0.4636, 0.07598, 0.0799, 0.5314, 0.2051, 0.2012, 0.01434, 0.697, 0.003001, 0.6998, 0.855, 0.8522, 0.2241, 0.8673, 0.8364, 0.8313, 0.4754, 0.4724, 0.04123, 0.04172, 0.001242, 0.7561, 0.1099, 0.1103, 0.07415, 0.03799, 0.03995, 0.2318, 0.2308, 0.2657, 0.1025, 0.1006, 0.019, 0.01998, 0.1159, 0.1154, 0.1328, 0.05127, 0.05029, 0.05699, 0.05993, 0.3477, 0.3461, 0.3985, 0.1538, 0.1509, 0.5862, 0.5861, 0.4467, 0.4483, 0.4342, 0.4901, 0.4706, 0.4734, 0.2377, 0.02062, 0.02086, 0.0006211, 0.3781, 0.05495, 0.05514, 0.2449]): _vg.add([_i], _w, 'REPLACE')
_vg = ob_cube.vertex_groups.new(name='LowerLeg.R')
for _i, _w in zip([151, 152, 153, 155, 156, 157, 158, 159, 161, 163, 165, 167, 168, 169, 170, 171, 172, 173, 174, 175, 314, 315, 316, 317, 318, 319, 320, 321, 338, 339, 340, 341, 342, 343, 344, 345], [0.9675, 0.003761, 0.9731, 0.9958, 0.04573, 0.9961, 0.04467, 0.9805, 0.9985, 0.9928, 0.9949, 0.9973, 0.5208, 0.5208, 0.9514, 0.9514, 0.9722, 0.2329, 0.8861, 0.8861, 0.2623, 0.2604, 0.498, 0.4986, 0.4861, 0.1165, 0.4431, 0.4431, 0.7469, 0.9737, 0.9736, 0.9853, 0.6067, 0.9405, 0.9395, 0.7441]): _vg.add([_i], _w, 'REPLACE')
_m = ob_cube.modifiers.new('Armature', 'ARMATURE')

# ---- collection membership
col_collection_1.objects.link(ob_cube)

# ---- scene / render settings (as saved in the file)
scene.frame_start = 1; scene.frame_end = 250; scene.frame_set(1)
scene.render.engine = 'BLENDER_EEVEE_NEXT'
scene.render.resolution_percentage = 50
scene.render.dither_intensity = 0.0
scene.cycles.use_denoising = False
scene.cycles.samples = 128
scene.cycles.sampling_pattern = 'TABULATED_SOBOL'
scene.cycles.light_sampling_threshold = 0.0
scene.cycles.use_adaptive_sampling = False
scene.cycles.use_light_tree = False
scene.cycles.blur_glossy = 0.0
scene.cycles.sample_clamp_indirect = 0.0
scene.view_settings.view_transform = 'Standard'
bpy.context.view_layer.update()

# ---- added for rendering (the .blend has no active camera and no usable light): camera, sun
cam_auto = bpy.data.cameras.new('AutoCamera')
cam_auto.lens = 50.0
cam_auto.sensor_width = 36.0
cam_auto.clip_end = 1000.0
ob_auto_camera = bpy.data.objects.new('AutoCamera', cam_auto)
scene.collection.objects.link(ob_auto_camera)
ob_auto_camera.location = (9.90149, -11.8818, 7.66648)
ob_auto_camera.rotation_euler = (1.09748, -7.21219e-08, 0.694738)
scene.camera = ob_auto_camera
light_auto_sun = bpy.data.lights.new('AutoSun', 'SUN')
light_auto_sun.energy = 3.0
light_auto_sun.angle = 0.0523599
ob_auto_sun = bpy.data.objects.new('AutoSun', light_auto_sun)
scene.collection.objects.link(ob_auto_sun)
ob_auto_sun.rotation_euler = (0.872665, 0.174533, 0.523599)
bpy.context.view_layer.update()
